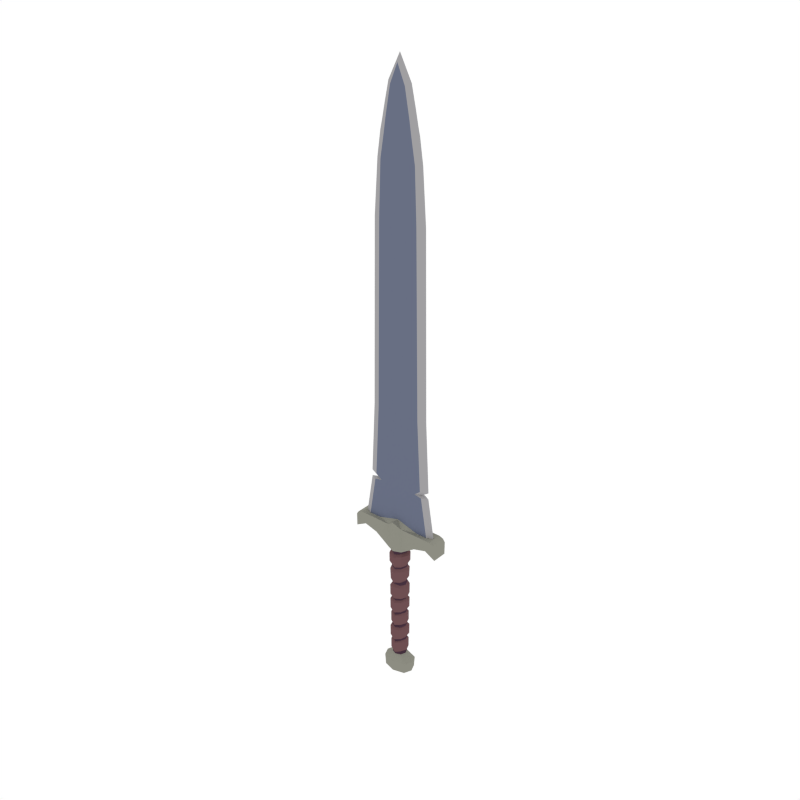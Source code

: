 # Source: Sword_big.blend  (saved by Blender 2.79.0; exported with 4.5.12 LTS)
import bpy
from mathutils import Matrix  # noqa: F401  (used for matrix-valued properties, if any)

bpy.ops.wm.read_factory_settings(use_empty=True)
scene = bpy.context.scene
scene.name = 'Scene'

# ---- collections
col_collection_1 = bpy.data.collections.new('Collection 1'); scene.collection.children.link(col_collection_1)

# ---- materials (node trees are filled in below, after node groups)
mat_steel = bpy.data.materials.new('Steel')
mat_steel.alpha_threshold = 0.0
mat_steel.diffuse_color = (0.1379, 0.1578, 0.227, 1.0)
mat_steel.roughness = 0.5
mat_lightwood = bpy.data.materials.new('LightWood')
mat_lightwood.alpha_threshold = 0.0
mat_lightwood.diffuse_color = (0.1574, 0.07903, 0.08487, 1.0)
mat_lightwood.roughness = 0.5
mat_darkwood = bpy.data.materials.new('DarkWood')
mat_darkwood.alpha_threshold = 0.0
mat_darkwood.diffuse_color = (0.0637, 0.03241, 0.05161, 1.0)
mat_darkwood.roughness = 0.5
mat_lightsteel = bpy.data.materials.new('LightSteel')
mat_lightsteel.alpha_threshold = 0.0
mat_lightsteel.diffuse_color = (0.3528, 0.3469, 0.3588, 1.0)
mat_lightsteel.roughness = 0.5
mat_darksteel = bpy.data.materials.new('DarkSteel')
mat_darksteel.alpha_threshold = 0.0
mat_darksteel.diffuse_color = (0.2664, 0.2664, 0.2232, 1.0)
mat_darksteel.roughness = 0.5

# ---- material node trees

# ---- world
world_world = bpy.data.worlds.new('World'); scene.world = world_world
world_world.color = (1.0, 1.0, 1.0)
world_world.use_sun_shadow = False
world_world.sun_shadow_jitter_overblur = 0.0
world_world.cycles.sampling_method = 'NONE'
world_world.cycles.sample_map_resolution = 256

# ---- meshes
me_cylinder_038 = bpy.data.meshes.new('Cylinder.038')
me_cylinder_038.from_pydata([(0.2166, -0.03472, 0.6008), (0.2166, 0.03472, 0.6008), (0.2166, 1.093e-09, 0.6008), (0.03472, 0.03472, 0.5047), (0.04909, -2.146e-09, 0.5047), (0.03472, -0.03472, 0.5047), (0.02321, -0.02327, 0.1713), (0.02322, -0.02354, 0.2368), (0.025, -0.02381, 0.2452), (0.02283, -0.02409, 0.3163), (0.01965, -0.02436, 0.3301), (0.02542, -0.02463, 0.4064), (0.0249, -0.0249, 0.4153), (0.02321, 0.02327, 0.1713), (0.02322, 0.02354, 0.2368), (0.025, 0.02381, 0.2452), (0.02283, 0.02409, 0.3163), (0.0196, 0.02436, 0.3298), (0.02542, 0.02463, 0.4064), (0.0249, 0.0249, 0.4153), (0.03522, -1.539e-09, 0.4168), (0.03563, -1.928e-09, 0.409), (0.03063, 1.501e-09, 0.3335), (0.03258, -9.357e-10, 0.3142), (0.03485, -9.434e-10, 0.2447), (0.03283, -2.197e-09, 0.2385), (0.03253, -3.104e-09, 0.1737), (0.02996, -0.03025, 0.1796), (0.03018, -0.0306, 0.2293), (0.02996, 0.03025, 0.1796), (0.03018, 0.0306, 0.2293), (0.0416, -2.373e-09, 0.2278), (0.03955, -4.311e-09, 0.186), (0.02951, -0.03096, 0.2543), (0.03008, -0.03131, 0.3045), (0.02951, 0.03096, 0.2543), (0.03008, 0.03131, 0.3045), (0.04075, -4.83e-10, 0.2972), (0.04231, -1.27e-09, 0.2537), (0.02651, -0.03167, 0.341), (0.02896, -0.03202, 0.3931), (0.02651, 0.03167, 0.341), (0.02896, 0.03202, 0.3931), (0.04351, -2.146e-09, 0.3948), (0.03894, 1.367e-09, 0.3471), (0.02513, -0.02513, 0.4859), (0.02513, 0.02513, 0.4859), (0.03554, -2.472e-09, 0.4859), (0.2075, -1.25e-09, 0.6145), (0.1658, -0.03472, 0.5694), (0.0462, -2.938e-09, 0.4754), (0.04578, -2.001e-09, 0.4375), (0.03237, 0.03237, 0.431), (0.2075, -0.03472, 0.6145), (0.1658, -1.056e-08, 0.5694), (0.03237, -0.03237, 0.431), (0.2075, 0.03472, 0.6145), (0.1658, 0.03472, 0.5694), (0.03267, -0.03267, 0.4754), (0.03267, 0.03267, 0.4754), (0.03472, 0.03472, 0.6207), (0.03472, -0.03472, 0.6207), (0.216, -0.03472, 0.5426), (0.216, 0.03472, 0.5426), (0.216, -6.674e-09, 0.5426), (0.1048, -8.549e-09, 0.5523), (0.1048, 0.03472, 0.5523), (0.1048, -0.03472, 0.5523), (0.1875, -2.719e-09, 0.6217), (0.1875, 0.03472, 0.6217), (0.1875, -0.03472, 0.6217), (0.1013, 0.01436, 0.6207), (0.1013, -0.01436, 0.6207), (0.1833, -1.12e-09, 0.6207), (0.155, 0.01436, 0.6207), (0.155, -0.01436, 0.6207), (0.07338, -1.12e-09, 2.393), (0.08572, -1.12e-09, 2.332), (0.03405, 0.01436, 2.471), (0.0556, 0.01436, 2.355), (0.0556, -0.01436, 2.355), (0.03405, -0.01436, 2.471), (0.05389, -1.12e-09, 2.481), (0.05075, -0.01436, 1.966), (0.0433, -0.01436, 2.195), (0.03868, -0.01436, 2.3), (0.0906, 0.01436, 1.966), (0.08183, 0.01436, 2.195), (0.064, 0.01436, 2.3), (0.0906, -0.01436, 1.966), (0.08183, -0.01436, 2.195), (0.064, -0.01436, 2.3), (0.03868, 0.01436, 2.3), (0.0433, 0.01436, 2.195), (0.05075, 0.01436, 1.966), (0.09323, -1.12e-09, 2.3), (0.1088, -1.12e-09, 2.195), (0.1249, -1.12e-09, 1.966), (0.0527, 0.01436, 1.158), (0.1368, -1.12e-09, 1.158), (0.1025, -0.01436, 1.158), (0.0527, -0.01436, 1.158), (0.1025, 0.01436, 1.158), (0.03352, -5.437e-09, 0.1628), (0.03167, -1.149e-09, 0.09944), (0.02223, -0.02309, 0.1005), (0.02399, -0.02318, 0.1629), (0.02223, 0.02309, 0.1005), (0.02399, 0.02318, 0.1629), (0.04077, -4.938e-09, 0.1517), (0.03941, -1.351e-09, 0.1063), (0.02818, -0.02758, 0.1077), (0.02825, -0.02768, 0.1547), (0.02818, 0.02758, 0.1077), (0.02825, 0.02768, 0.1547), (0.03848, 0.01436, 0.7397), (0.153, -1.12e-09, 0.8043), (0.1248, -0.01436, 0.8043), (0.03848, -0.01436, 0.7397), (0.1248, 0.01436, 0.8043), (0.0905, -0.01436, 0.8107), (0.03887, -0.01436, 0.786), (0.0905, 0.01436, 0.8107), (0.03887, 0.01436, 0.786), (0.1187, 3.284e-09, 0.8107), (0.1188, -0.01436, 0.8336), (0.04923, -0.01436, 0.8336), (0.1188, 0.01436, 0.8336), (0.04923, 0.01436, 0.8336), (0.1531, 2.852e-09, 0.8336), (0.04074, -0.01436, 2.355), (0.04074, 0.01436, 2.355), (0.05888, 0.03515, -0.09927), (0.023, 0.023, -0.06718), (0.07344, -2.173e-09, -0.09927), (0.03252, -1.422e-09, -0.06718), (0.05888, -0.03515, -0.09927), (0.023, -0.023, -0.06718), (0.02321, -0.02327, 0.02062), (0.02322, -0.02354, 0.08618), (0.02321, 0.02327, 0.02062), (0.02322, 0.02354, 0.08618), (0.03283, -2.197e-09, 0.0878), (0.03253, -3.104e-09, 0.02309), (0.02996, -0.03025, 0.02892), (0.03018, -0.0306, 0.07867), (0.02996, 0.03025, 0.02892), (0.03018, 0.0306, 0.07867), (0.0416, -2.373e-09, 0.07718), (0.03955, -4.311e-09, 0.03537), (0.0538, 0.0358, -0.1505), (0.06863, -2.213e-09, -0.1505), (0.0538, -0.0358, -0.1505), (0.03352, -5.437e-09, 0.01214), (0.03167, -1.149e-09, -0.05121), (0.02223, -0.02309, -0.05019), (0.02399, -0.02318, 0.01222), (0.02223, 0.02309, -0.05019), (0.02399, 0.02318, 0.01222), (0.04077, -4.938e-09, 0.00107), (0.03941, -1.351e-09, -0.04433), (0.02818, -0.02758, -0.04294), (0.02825, -0.02768, 0.004042), (0.02818, 0.02758, -0.04294), (0.02825, 0.02768, 0.004042), (-0.2166, -0.03472, 0.6008), (-0.2166, 0.03472, 0.6008), (-0.2166, 1.093e-09, 0.6008), (-0.03472, 0.03472, 0.5047), (-0.04909, -2.146e-09, 0.5047), (-0.03472, -0.03472, 0.5047), (-0.02321, -0.02327, 0.1713), (-0.02322, -0.02354, 0.2368), (-0.025, -0.02381, 0.2452), (-0.02283, -0.02409, 0.3163), (-0.01965, -0.02436, 0.3301), (-0.02542, -0.02463, 0.4064), (-0.0249, -0.0249, 0.4153), (-0.02321, 0.02327, 0.1713), (-0.02322, 0.02354, 0.2368), (-0.025, 0.02381, 0.2452), (-0.02283, 0.02409, 0.3163), (-0.0196, 0.02436, 0.3298), (-0.02542, 0.02463, 0.4064), (-0.0249, 0.0249, 0.4153), (-0.03522, -1.539e-09, 0.4168), (-0.03563, -1.928e-09, 0.409), (-0.03063, 1.501e-09, 0.3335), (-0.03258, -9.357e-10, 0.3142), (-0.03485, -9.434e-10, 0.2447), (-0.03283, -2.197e-09, 0.2385), (-0.03253, -3.104e-09, 0.1737), (-0.02996, -0.03025, 0.1796), (-0.03018, -0.0306, 0.2293), (-0.02996, 0.03025, 0.1796), (-0.03018, 0.0306, 0.2293), (-0.0416, -2.373e-09, 0.2278), (-0.03955, -4.311e-09, 0.186), (-0.02951, -0.03096, 0.2543), (-0.03008, -0.03131, 0.3045), (-0.02951, 0.03096, 0.2543), (-0.03008, 0.03131, 0.3045), (-0.04075, -4.83e-10, 0.2972), (-0.04231, -1.27e-09, 0.2537), (-0.02651, -0.03167, 0.341), (-0.02896, -0.03202, 0.3931), (-0.02651, 0.03167, 0.341), (-0.02896, 0.03202, 0.3931), (-0.04351, -2.146e-09, 0.3948), (-0.03894, 1.367e-09, 0.3471), (-0.02513, -0.02513, 0.4859), (-0.02513, 0.02513, 0.4859), (-0.03554, -2.472e-09, 0.4859), (-0.2075, -1.25e-09, 0.6145), (-0.1658, -0.03472, 0.5694), (-0.0462, -2.938e-09, 0.4754), (-0.04578, -2.001e-09, 0.4375), (-0.03237, 0.03237, 0.431), (-0.2075, -0.03472, 0.6145), (-0.1658, -1.056e-08, 0.5694), (-0.03237, -0.03237, 0.431), (-0.2075, 0.03472, 0.6145), (-0.1658, 0.03472, 0.5694), (-0.03267, -0.03267, 0.4754), (-0.03267, 0.03267, 0.4754), (-0.03472, 0.03472, 0.6207), (-0.03472, -0.03472, 0.6207), (-0.216, -0.03472, 0.5426), (-0.216, 0.03472, 0.5426), (-0.216, -6.674e-09, 0.5426), (-0.1048, -8.549e-09, 0.5523), (-0.1048, 0.03472, 0.5523), (-0.1048, -0.03472, 0.5523), (-0.1875, -2.719e-09, 0.6217), (-0.1875, 0.03472, 0.6217), (-0.1875, -0.03472, 0.6217), (-0.1013, 0.01436, 0.6207), (-0.1013, -0.01436, 0.6207), (-0.1833, -1.12e-09, 0.6207), (-0.155, 0.01436, 0.6207), (-0.155, -0.01436, 0.6207), (-0.07338, -1.12e-09, 2.393), (-0.08572, -1.12e-09, 2.332), (-0.03405, 0.01436, 2.471), (-0.0556, 0.01436, 2.355), (-0.0556, -0.01436, 2.355), (-0.03405, -0.01436, 2.471), (-0.05389, -1.12e-09, 2.481), (-0.05075, -0.01436, 1.966), (-0.0433, -0.01436, 2.195), (-0.03868, -0.01436, 2.3), (-0.0906, 0.01436, 1.966), (-0.08183, 0.01436, 2.195), (-0.064, 0.01436, 2.3), (-0.0906, -0.01436, 1.966), (-0.08183, -0.01436, 2.195), (-0.064, -0.01436, 2.3), (-0.03868, 0.01436, 2.3), (-0.0433, 0.01436, 2.195), (-0.05075, 0.01436, 1.966), (-0.09323, -1.12e-09, 2.3), (-0.1088, -1.12e-09, 2.195), (-0.1249, -1.12e-09, 1.966), (0.0, 0.03522, 0.4106), (0.0, 0.04909, 0.5047), (0.0, -0.04909, 0.5047), (0.0, 0.03483, 0.4009), (0.0, 0.03445, 0.3304), (0.0, 0.03406, 0.3212), (0.0, 0.03368, 0.2419), (0.0, 0.03329, 0.2329), (0.0, 0.03291, 0.1653), (0.0, -0.03522, 0.4106), (0.0, -0.03483, 0.4009), (0.0, -0.03445, 0.3304), (0.0, -0.03406, 0.3212), (0.0, -0.03368, 0.2419), (0.0, -0.03329, 0.2329), (0.0, -0.03291, 0.1653), (0.0, 0.04328, 0.2242), (0.0, 0.04278, 0.1718), (0.0, -0.04328, 0.2242), (0.0, -0.04278, 0.1718), (0.0, 0.04428, 0.3109), (0.0, 0.04378, 0.2516), (0.0, -0.04428, 0.3109), (0.0, -0.04378, 0.2516), (0.0, 0.04528, 0.3886), (0.0, 0.04478, 0.3356), (0.0, -0.04528, 0.3886), (0.0, -0.04478, 0.3356), (0.0, 0.03554, 0.4791), (0.0, -0.03554, 0.4791), (0.0, 0.0462, 0.4685), (0.0, 0.04578, 0.4262), (0.0, -0.0462, 0.4685), (0.0, -0.04578, 0.4262), (0.0, 0.04909, 0.6502), (0.0, -0.04909, 0.6502), (0.0, -0.01436, 0.6502), (0.0, 0.01436, 0.6502), (0.0, -0.0002401, 2.584), (0.0, -0.01436, 2.549), (0.0, 0.01436, 2.549), (0.0, 0.01436, 1.966), (0.0, 0.01436, 2.195), (0.0, 0.01436, 2.3), (0.0, -0.01436, 2.3), (0.0, -0.01436, 2.195), (0.0, -0.01436, 1.966), (-0.0527, 0.01436, 1.158), (0.0, -0.01436, 1.158), (-0.1368, -1.12e-09, 1.158), (-0.1025, -0.01436, 1.158), (0.0, 0.01436, 1.158), (-0.0527, -0.01436, 1.158), (-0.1025, 0.01436, 1.158), (0.0, 0.03278, 0.1528), (0.0, -0.039, 0.09996), (0.0, -0.03278, 0.1528), (0.0, -0.02595, 0.09552), (-0.03352, -5.437e-09, 0.1628), (-0.03167, -1.149e-09, 0.09944), (-0.02223, -0.02309, 0.1005), (-0.02399, -0.02318, 0.1629), (-0.02223, 0.02309, 0.1005), (-0.02399, 0.02318, 0.1629), (0.0, 0.03915, 0.1488), (0.0, 0.039, 0.09996), (0.0, -0.03915, 0.1472), (0.0, 0.02163, 0.09692), (-0.04077, -4.938e-09, 0.1517), (-0.03941, -1.351e-09, 0.1063), (-0.02818, -0.02758, 0.1077), (-0.02825, -0.02768, 0.1547), (-0.02818, 0.02758, 0.1077), (-0.02825, 0.02768, 0.1547), (-0.03848, 0.01436, 0.7397), (0.0, -0.01436, 0.7397), (-0.153, -1.12e-09, 0.8043), (-0.1248, -0.01436, 0.8043), (0.0, 0.01436, 0.7397), (-0.03848, -0.01436, 0.7397), (-0.1248, 0.01436, 0.8043), (-0.0905, -0.01436, 0.8107), (0.0, 0.01436, 0.786), (-0.03887, -0.01436, 0.786), (-0.0905, 0.01436, 0.8107), (-0.03887, 0.01436, 0.786), (0.0, -0.01436, 0.786), (-0.1187, 3.284e-09, 0.8107), (-0.1188, -0.01436, 0.8336), (0.0, 0.01436, 0.8336), (-0.04923, -0.01436, 0.8336), (-0.1188, 0.01436, 0.8336), (-0.04923, 0.01436, 0.8336), (0.0, -0.01436, 0.8336), (-0.1531, 2.852e-09, 0.8336), (0.0, -0.01436, 2.355), (-0.04074, -0.01436, 2.355), (-0.04074, 0.01436, 2.355), (0.0, 0.01436, 2.355), (-0.05888, 0.03515, -0.09927), (-0.023, 0.023, -0.06718), (-0.07344, -2.173e-09, -0.09927), (-0.03252, -1.422e-09, -0.06718), (-0.05888, -0.03515, -0.09927), (-0.023, -0.023, -0.06718), (-0.02321, -0.02327, 0.02062), (-0.02322, -0.02354, 0.08618), (-0.02321, 0.02327, 0.02062), (-0.02322, 0.02354, 0.08618), (-0.03283, -2.197e-09, 0.0878), (-0.03253, -3.104e-09, 0.02309), (-0.02996, -0.03025, 0.02892), (-0.03018, -0.0306, 0.07867), (-0.02996, 0.03025, 0.02892), (-0.03018, 0.0306, 0.07867), (-0.0416, -2.373e-09, 0.07718), (-0.03955, -4.311e-09, 0.03537), (0.0, 0.04971, -0.09927), (0.0, 0.03252, -0.06718), (0.0, -0.04971, -0.09927), (0.0, -0.03252, -0.06718), (0.0, 0.03329, 0.08228), (0.0, 0.03291, 0.01465), (0.0, -0.03329, 0.08228), (0.0, -0.03291, 0.01465), (0.0, 0.04328, 0.07359), (0.0, 0.04278, 0.02115), (0.0, -0.04328, 0.07359), (0.0, -0.04278, 0.02115), (0.0, 0.05063, -0.1505), (-0.0538, 0.0358, -0.1505), (-0.06863, -2.213e-09, -0.1505), (-0.0538, -0.0358, -0.1505), (0.0, -0.05063, -0.1505), (0.0, 0.03278, 0.0021), (0.0, 0.03265, -0.05901), (0.0, -0.03278, 0.0021), (0.0, -0.03265, -0.05901), (-0.03352, -5.437e-09, 0.01214), (-0.03167, -1.149e-09, -0.05121), (-0.02223, -0.02309, -0.05019), (-0.02399, -0.02318, 0.01222), (-0.02223, 0.02309, -0.05019), (-0.02399, 0.02318, 0.01222), (0.0, 0.03915, -0.001803), (0.0, 0.039, -0.05069), (0.0, -0.03915, -0.00349), (0.0, -0.039, -0.05069), (-0.04077, -4.938e-09, 0.00107), (-0.03941, -1.351e-09, -0.04433), (-0.02818, -0.02758, -0.04294), (-0.02825, -0.02768, 0.004042), (-0.02818, 0.02758, -0.04294), (-0.02825, 0.02768, 0.004042)], [], [(47, 4, 5, 45), (64, 63, 1, 2), (317, 271, 13, 108), (14, 25, 31, 30), (46, 3, 4, 47), (45, 5, 265, 292), (276, 8, 33, 286), (270, 269, 15, 14), (268, 267, 17, 16), (266, 263, 19, 18), (291, 264, 3, 46), (23, 9, 34, 37), (11, 273, 289, 40), (24, 15, 35, 38), (278, 6, 27, 282), (18, 21, 43, 42), (106, 6, 278, 319), (25, 7, 28, 31), (7, 8, 276, 277), (8, 24, 38, 33), (9, 10, 274, 275), (11, 12, 272, 273), (108, 13, 26, 103), (26, 13, 29, 32), (14, 15, 24, 25), (268, 16, 36, 283), (16, 17, 22, 23), (18, 19, 20, 21), (274, 10, 39, 290), (103, 26, 6, 106), (6, 26, 32, 27), (25, 24, 8, 7), (23, 22, 10, 9), (21, 11, 40, 43), (21, 20, 12, 11), (280, 279, 30, 29), (27, 28, 281, 282), (29, 30, 31, 32), (32, 31, 28, 27), (7, 277, 281, 28), (13, 271, 280, 29), (270, 14, 30, 279), (284, 283, 36, 35), (33, 34, 285, 286), (35, 36, 37, 38), (38, 37, 34, 33), (16, 23, 37, 36), (9, 275, 285, 34), (15, 269, 284, 35), (288, 287, 42, 41), (39, 40, 289, 290), (41, 42, 43, 44), (44, 43, 40, 39), (17, 267, 288, 41), (266, 18, 42, 287), (10, 22, 44, 39), (22, 17, 41, 44), (291, 46, 59, 293), (272, 12, 55, 296), (47, 45, 58, 50), (20, 19, 52, 51), (12, 20, 51, 55), (46, 47, 50, 59), (294, 293, 59, 52), (65, 66, 57, 54), (55, 58, 295, 296), (52, 59, 50, 51), (66, 69, 56, 57), (51, 50, 58, 55), (67, 65, 54, 49), (2, 48, 53, 0), (54, 57, 63, 64), (19, 263, 294, 52), (70, 67, 49, 53), (57, 56, 1, 63), (45, 292, 295, 58), (61, 70, 75, 72), (5, 4, 65, 67), (3, 264, 297, 60), (49, 54, 64, 62), (265, 5, 61, 298), (68, 69, 74, 73), (62, 64, 2, 0), (48, 68, 70, 53), (53, 49, 62, 0), (3, 60, 69, 66), (60, 297, 300, 71), (61, 5, 67, 70), (4, 3, 66, 65), (70, 68, 73, 75), (298, 61, 72, 299), (69, 60, 71, 74), (88, 92, 131, 79), (88, 79, 77, 95), (95, 77, 80, 91), (78, 303, 301, 82), (314, 304, 94, 98), (78, 82, 76, 79), (82, 81, 80, 76), (82, 301, 302, 81), (79, 76, 77), (76, 80, 77), (91, 80, 130, 85), (101, 83, 309, 311), (83, 84, 308, 309), (84, 85, 307, 308), (85, 130, 358, 307), (100, 89, 83, 101), (89, 90, 84, 83), (90, 91, 85, 84), (99, 97, 89, 100), (96, 90, 89, 97), (95, 91, 90, 96), (102, 86, 97, 99), (86, 87, 96, 97), (87, 88, 95, 96), (98, 94, 86, 102), (93, 87, 86, 94), (92, 88, 87, 93), (304, 305, 93, 94), (306, 361, 131, 92), (127, 128, 98, 102), (127, 102, 99, 129), (129, 99, 100, 125), (125, 100, 101, 126), (126, 101, 311, 356), (352, 314, 98, 128), (69, 68, 48, 56), (104, 107, 113, 110), (103, 106, 112, 109), (105, 104, 110, 111), (317, 108, 114, 327), (110, 109, 112, 111), (113, 114, 109, 110), (111, 112, 329, 318), (328, 327, 114, 113), (108, 103, 109, 114), (106, 319, 329, 112), (56, 48, 2, 1), (105, 111, 318, 320), (300, 341, 115, 71), (72, 118, 338, 299), (75, 117, 118, 72), (73, 116, 117, 75), (74, 119, 116, 73), (74, 71, 115, 119), (341, 345, 123, 115), (118, 121, 349, 338), (117, 120, 121, 118), (116, 124, 120, 117), (119, 122, 124, 116), (119, 115, 123, 122), (345, 352, 128, 123), (121, 126, 356, 349), (120, 125, 126, 121), (124, 129, 125, 120), (122, 127, 129, 124), (122, 123, 128, 127), (305, 306, 92, 93), (130, 80, 81), (358, 130, 81, 302), (79, 131, 78), (131, 361, 303, 78), (380, 381, 133, 132), (132, 133, 135, 134), (134, 135, 137, 136), (136, 137, 383, 382), (397, 385, 140, 158), (141, 142, 148, 147), (384, 330, 107, 141), (387, 138, 144, 391), (156, 138, 387, 399), (142, 139, 145, 148), (139, 105, 320, 386), (158, 140, 143, 153), (143, 140, 146, 149), (141, 107, 104, 142), (153, 143, 138, 156), (138, 143, 149, 144), (142, 104, 105, 139), (389, 388, 147, 146), (144, 145, 390, 391), (146, 147, 148, 149), (149, 148, 145, 144), (139, 386, 390, 145), (140, 385, 389, 146), (384, 141, 147, 388), (380, 132, 150, 392), (134, 136, 152, 151), (132, 134, 151, 150), (154, 157, 163, 160), (153, 156, 162, 159), (135, 154, 155, 137), (133, 157, 154, 135), (155, 154, 160, 161), (137, 155, 400, 383), (397, 158, 164, 407), (381, 398, 157, 133), (160, 159, 162, 161), (163, 164, 159, 160), (161, 162, 409, 410), (408, 407, 164, 163), (158, 153, 159, 164), (400, 155, 161, 410), (156, 399, 409, 162), (157, 398, 408, 163), (136, 382, 396, 152), (396, 392, 150, 151, 152), (113, 107, 330, 328), (212, 210, 170, 169), (229, 167, 166, 228), (317, 326, 178, 271), (179, 195, 196, 190), (211, 212, 169, 168), (210, 292, 265, 170), (276, 286, 198, 173), (270, 179, 180, 269), (268, 181, 182, 267), (266, 183, 184, 263), (291, 211, 168, 264), (188, 202, 199, 174), (176, 205, 289, 273), (189, 203, 200, 180), (278, 282, 192, 171), (183, 207, 208, 186), (324, 319, 278, 171), (190, 196, 193, 172), (172, 277, 276, 173), (173, 198, 203, 189), (174, 275, 274, 175), (176, 273, 272, 177), (326, 321, 191, 178), (191, 197, 194, 178), (179, 190, 189, 180), (268, 283, 201, 181), (181, 188, 187, 182), (183, 186, 185, 184), (274, 290, 204, 175), (321, 324, 171, 191), (171, 192, 197, 191), (190, 172, 173, 189), (188, 174, 175, 187), (186, 208, 205, 176), (186, 176, 177, 185), (280, 194, 195, 279), (192, 282, 281, 193), (194, 197, 196, 195), (197, 192, 193, 196), (172, 193, 281, 277), (178, 194, 280, 271), (270, 279, 195, 179), (284, 200, 201, 283), (198, 286, 285, 199), (200, 203, 202, 201), (203, 198, 199, 202), (181, 201, 202, 188), (174, 199, 285, 275), (180, 200, 284, 269), (288, 206, 207, 287), (204, 290, 289, 205), (206, 209, 208, 207), (209, 204, 205, 208), (182, 206, 288, 267), (266, 287, 207, 183), (175, 204, 209, 187), (187, 209, 206, 182), (291, 293, 224, 211), (272, 296, 220, 177), (212, 215, 223, 210), (185, 216, 217, 184), (177, 220, 216, 185), (211, 224, 215, 212), (294, 217, 224, 293), (230, 219, 222, 231), (220, 296, 295, 223), (217, 216, 215, 224), (231, 222, 221, 234), (216, 220, 223, 215), (232, 214, 219, 230), (167, 165, 218, 213), (219, 229, 228, 222), (184, 217, 294, 263), (235, 218, 214, 232), (222, 228, 166, 221), (210, 223, 295, 292), (226, 237, 240, 235), (170, 232, 230, 169), (168, 225, 297, 264), (214, 227, 229, 219), (265, 298, 226, 170), (233, 238, 239, 234), (227, 165, 167, 229), (213, 218, 235, 233), (218, 165, 227, 214), (168, 231, 234, 225), (225, 236, 300, 297), (226, 235, 232, 170), (169, 230, 231, 168), (235, 240, 238, 233), (298, 299, 237, 226), (234, 239, 236, 225), (253, 244, 360, 257), (253, 260, 242, 244), (260, 256, 245, 242), (243, 247, 301, 303), (314, 310, 259, 304), (243, 244, 241, 247), (247, 241, 245, 246), (247, 246, 302, 301), (244, 242, 241), (241, 242, 245), (256, 250, 359, 245), (315, 311, 309, 248), (248, 309, 308, 249), (249, 308, 307, 250), (250, 307, 358, 359), (313, 315, 248, 254), (254, 248, 249, 255), (255, 249, 250, 256), (312, 313, 254, 262), (261, 262, 254, 255), (260, 261, 255, 256), (316, 312, 262, 251), (251, 262, 261, 252), (252, 261, 260, 253), (310, 316, 251, 259), (258, 259, 251, 252), (257, 258, 252, 253), (304, 259, 258, 305), (306, 257, 360, 361), (354, 316, 310, 355), (354, 357, 312, 316), (357, 351, 313, 312), (351, 353, 315, 313), (353, 356, 311, 315), (352, 355, 310, 314), (234, 221, 213, 233), (322, 332, 335, 325), (321, 331, 334, 324), (323, 333, 332, 322), (317, 327, 336, 326), (332, 333, 334, 331), (335, 332, 331, 336), (333, 318, 329, 334), (328, 335, 336, 327), (326, 336, 331, 321), (324, 334, 329, 319), (221, 166, 167, 213), (323, 320, 318, 333), (300, 236, 337, 341), (237, 299, 338, 342), (240, 237, 342, 340), (238, 240, 340, 339), (239, 238, 339, 343), (239, 343, 337, 236), (341, 337, 348, 345), (342, 338, 349, 346), (340, 342, 346, 344), (339, 340, 344, 350), (343, 339, 350, 347), (343, 347, 348, 337), (345, 348, 355, 352), (346, 349, 356, 353), (344, 346, 353, 351), (350, 344, 351, 357), (347, 350, 357, 354), (347, 354, 355, 348), (305, 258, 257, 306), (359, 246, 245), (358, 302, 246, 359), (244, 243, 360), (360, 243, 303, 361), (380, 362, 363, 381), (362, 364, 365, 363), (364, 366, 367, 365), (366, 382, 383, 367), (397, 406, 370, 385), (371, 377, 378, 372), (384, 371, 325, 330), (387, 391, 374, 368), (404, 399, 387, 368), (372, 378, 375, 369), (369, 386, 320, 323), (406, 401, 373, 370), (373, 379, 376, 370), (371, 372, 322, 325), (401, 404, 368, 373), (368, 374, 379, 373), (372, 369, 323, 322), (389, 376, 377, 388), (374, 391, 390, 375), (376, 379, 378, 377), (379, 374, 375, 378), (369, 375, 390, 386), (370, 376, 389, 385), (384, 388, 377, 371), (380, 392, 393, 362), (364, 394, 395, 366), (362, 393, 394, 364), (402, 412, 415, 405), (401, 411, 414, 404), (365, 367, 403, 402), (363, 365, 402, 405), (403, 413, 412, 402), (367, 383, 400, 403), (397, 407, 416, 406), (381, 363, 405, 398), (412, 413, 414, 411), (415, 412, 411, 416), (413, 410, 409, 414), (408, 415, 416, 407), (406, 416, 411, 401), (400, 410, 413, 403), (404, 414, 409, 399), (405, 415, 408, 398), (366, 395, 396, 382), (396, 395, 394, 393, 392), (335, 328, 330, 325)])
me_cylinder_038.polygons.foreach_set('material_index', [2, 4, 2, 1, 2, 2, 1, 2, 2, 2, 2, 1, 1, 1, 1, 1, 2, 1, 2, 1, 2, 2, 2, 1, 2, 1, 2, 2, 1, 2, 1, 2, 2, 1, 2, 1, 1, 1, 1, 1, 1, 1, 1, 1, 1, 1, 1, 1, 1, 1, 1, 1, 1, 1, 1, 1, 1, 1, 1, 1, 1, 1, 1, 1, 4, 1, 1, 4, 1, 4, 4, 4, 1, 4, 4, 1, 4, 4, 4, 4, 4, 4, 4, 4, 4, 4, 4, 4, 4, 4, 4, 4, 0, 3, 3, 3, 0, 3, 3, 3, 3, 3, 0, 0, 0, 0, 0, 0, 0, 0, 3, 3, 3, 3, 3, 3, 0, 0, 0, 0, 0, 0, 3, 3, 0, 0, 0, 4, 1, 1, 1, 1, 1, 1, 1, 1, 1, 1, 4, 1, 0, 0, 0, 3, 3, 0, 0, 0, 0, 3, 3, 0, 0, 0, 0, 3, 3, 0, 0, 0, 0, 0, 0, 4, 4, 4, 4, 2, 1, 2, 1, 2, 1, 2, 2, 1, 2, 2, 1, 2, 1, 1, 1, 1, 1, 1, 1, 4, 4, 4, 1, 1, 2, 2, 1, 2, 1, 2, 1, 1, 1, 1, 1, 1, 1, 1, 4, 4, 1, 2, 4, 2, 1, 2, 2, 1, 2, 2, 2, 2, 1, 1, 1, 1, 1, 2, 1, 2, 1, 2, 2, 2, 1, 2, 1, 2, 2, 1, 2, 1, 2, 2, 1, 2, 1, 1, 1, 1, 1, 1, 1, 1, 1, 1, 1, 1, 1, 1, 1, 1, 1, 1, 1, 1, 1, 1, 1, 1, 1, 1, 1, 1, 1, 4, 1, 1, 4, 1, 4, 4, 4, 1, 4, 4, 1, 4, 4, 4, 4, 4, 4, 4, 4, 4, 4, 4, 4, 4, 4, 4, 4, 0, 3, 3, 3, 0, 3, 3, 3, 3, 3, 0, 0, 0, 0, 0, 0, 0, 0, 3, 3, 3, 3, 3, 3, 0, 0, 0, 0, 0, 0, 3, 3, 0, 0, 0, 4, 1, 1, 1, 1, 1, 1, 1, 1, 1, 1, 4, 1, 0, 0, 0, 3, 3, 0, 0, 0, 0, 3, 3, 0, 0, 0, 0, 3, 3, 0, 0, 0, 0, 0, 0, 4, 4, 4, 4, 2, 1, 2, 1, 2, 1, 2, 2, 1, 2, 2, 1, 2, 1, 1, 1, 1, 1, 1, 1, 4, 4, 4, 1, 1, 2, 2, 1, 2, 1, 2, 1, 1, 1, 1, 1, 1, 1, 1, 4, 4, 1])
me_cylinder_038.materials.append(mat_steel)
me_cylinder_038.materials.append(mat_lightwood)
me_cylinder_038.materials.append(mat_darkwood)
me_cylinder_038.materials.append(mat_lightsteel)
me_cylinder_038.materials.append(mat_darksteel)
me_cylinder_038.use_remesh_preserve_volume = False
me_cylinder_038.use_remesh_preserve_attributes = False
me_cylinder_038.use_mirror_vertex_groups = False
me_cylinder_038.update()

# ---- objects
ob_sword_big = bpy.data.objects.new('Sword_big', me_cylinder_038)

# ---- transforms, parenting, visibility, modifiers, constraints
ob_sword_big.location = (0.0, 0.0, 0.0)
ob_sword_big.lineart.crease_threshold = 0.0

# ---- collection membership
col_collection_1.objects.link(ob_sword_big)

# ---- scene / render settings (as saved in the file)
scene.frame_start = 1; scene.frame_end = 250; scene.frame_set(0)
scene.render.engine = 'CYCLES'
scene.render.resolution_x = 1000
scene.render.resolution_y = 1000
scene.render.dither_intensity = 0.0
scene.cycles.samples = 200
scene.cycles.sampling_pattern = 'TABULATED_SOBOL'
scene.cycles.light_sampling_threshold = 0.0
scene.cycles.use_adaptive_sampling = False
scene.cycles.use_light_tree = False
scene.cycles.caustics_reflective = False
scene.cycles.caustics_refractive = False
scene.cycles.blur_glossy = 0.0
scene.cycles.max_bounces = 2
scene.cycles.pixel_filter_type = 'GAUSSIAN'
scene.cycles.sample_clamp_indirect = 0.0
scene.view_settings.view_transform = 'Standard'
bpy.context.view_layer.update()

# ---- added for rendering (the .blend has no active camera): camera
cam_auto = bpy.data.cameras.new('AutoCamera')
cam_auto.lens = 50.0
cam_auto.sensor_width = 36.0
cam_auto.clip_end = 1000.0
ob_auto_camera = bpy.data.objects.new('AutoCamera', cam_auto)
scene.collection.objects.link(ob_auto_camera)
ob_auto_camera.location = (2.5634, -3.07608, 3.2675)
ob_auto_camera.rotation_euler = (1.09748, -7.21219e-08, 0.694738)
scene.camera = ob_auto_camera
bpy.context.view_layer.update()
